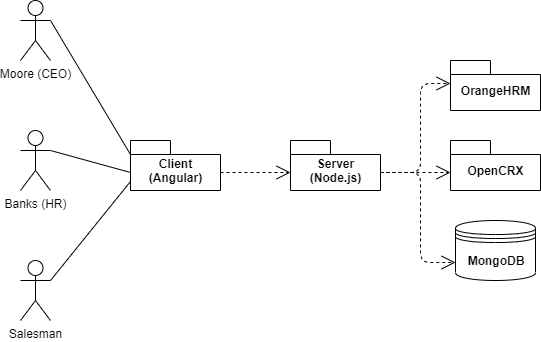

The diagram above was exported from draw.io. Its source (the exported page's mxGraphModel, read from the mxfile embedded in the PNG):
<mxGraphModel dx="737" dy="469" grid="1" gridSize="10" guides="1" tooltips="1" connect="1" arrows="1" fold="1" page="1" pageScale="1" pageWidth="827" pageHeight="1169" math="0" shadow="0">
  <root>
    <mxCell id="0" />
    <mxCell id="1" parent="0" />
    <mxCell id="QEYVhqjwYVpumGcQGwfE-1" value="Client&lt;br&gt;(Angular)" style="shape=folder;fontStyle=1;spacingTop=10;tabWidth=40;tabHeight=14;tabPosition=left;html=1;" vertex="1" parent="1">
      <mxGeometry x="180" y="160" width="90" height="50" as="geometry" />
    </mxCell>
    <mxCell id="QEYVhqjwYVpumGcQGwfE-2" value="Server&lt;br&gt;(Node.js)" style="shape=folder;fontStyle=1;spacingTop=10;tabWidth=40;tabHeight=14;tabPosition=left;html=1;" vertex="1" parent="1">
      <mxGeometry x="340" y="160" width="90" height="50" as="geometry" />
    </mxCell>
    <mxCell id="QEYVhqjwYVpumGcQGwfE-5" value="OrangeHRM" style="shape=folder;fontStyle=1;spacingTop=10;tabWidth=40;tabHeight=14;tabPosition=left;html=1;" vertex="1" parent="1">
      <mxGeometry x="500" y="80" width="90" height="50" as="geometry" />
    </mxCell>
    <mxCell id="QEYVhqjwYVpumGcQGwfE-6" value="OpenCRX" style="shape=folder;fontStyle=1;spacingTop=10;tabWidth=40;tabHeight=14;tabPosition=left;html=1;" vertex="1" parent="1">
      <mxGeometry x="500" y="160" width="90" height="50" as="geometry" />
    </mxCell>
    <mxCell id="QEYVhqjwYVpumGcQGwfE-7" value="&lt;b&gt;MongoDB&lt;/b&gt;" style="shape=datastore;whiteSpace=wrap;html=1;" vertex="1" parent="1">
      <mxGeometry x="505" y="240" width="80" height="60" as="geometry" />
    </mxCell>
    <mxCell id="QEYVhqjwYVpumGcQGwfE-9" value="" style="endArrow=open;endSize=12;dashed=1;html=1;exitX=0;exitY=0;exitDx=90;exitDy=32;exitPerimeter=0;entryX=0;entryY=0;entryDx=0;entryDy=32;entryPerimeter=0;" edge="1" parent="1" source="QEYVhqjwYVpumGcQGwfE-1" target="QEYVhqjwYVpumGcQGwfE-2">
      <mxGeometry width="160" relative="1" as="geometry">
        <mxPoint x="280" y="260" as="sourcePoint" />
        <mxPoint x="440" y="260" as="targetPoint" />
      </mxGeometry>
    </mxCell>
    <mxCell id="QEYVhqjwYVpumGcQGwfE-10" value="" style="endArrow=open;endSize=12;dashed=1;html=1;exitX=0;exitY=0;exitDx=90;exitDy=32;exitPerimeter=0;entryX=0;entryY=0;entryDx=0;entryDy=23;entryPerimeter=0;" edge="1" parent="1" source="QEYVhqjwYVpumGcQGwfE-2" target="QEYVhqjwYVpumGcQGwfE-5">
      <mxGeometry width="160" relative="1" as="geometry">
        <mxPoint x="430" y="240" as="sourcePoint" />
        <mxPoint x="500" y="240" as="targetPoint" />
        <Array as="points">
          <mxPoint x="470" y="192" />
          <mxPoint x="470" y="103" />
        </Array>
      </mxGeometry>
    </mxCell>
    <mxCell id="QEYVhqjwYVpumGcQGwfE-11" value="" style="endArrow=open;endSize=12;dashed=1;html=1;exitX=0;exitY=0;exitDx=90;exitDy=32;exitPerimeter=0;entryX=0;entryY=0;entryDx=0;entryDy=32;entryPerimeter=0;" edge="1" parent="1" source="QEYVhqjwYVpumGcQGwfE-2" target="QEYVhqjwYVpumGcQGwfE-6">
      <mxGeometry width="160" relative="1" as="geometry">
        <mxPoint x="490" y="250" as="sourcePoint" />
        <mxPoint x="650" y="250" as="targetPoint" />
      </mxGeometry>
    </mxCell>
    <mxCell id="QEYVhqjwYVpumGcQGwfE-12" value="" style="endArrow=open;endSize=12;dashed=1;html=1;exitX=0;exitY=0;exitDx=90;exitDy=32;exitPerimeter=0;entryX=0;entryY=0.7;entryDx=0;entryDy=0;" edge="1" parent="1" source="QEYVhqjwYVpumGcQGwfE-2" target="QEYVhqjwYVpumGcQGwfE-7">
      <mxGeometry width="160" relative="1" as="geometry">
        <mxPoint x="420" y="230" as="sourcePoint" />
        <mxPoint x="470" y="290" as="targetPoint" />
        <Array as="points">
          <mxPoint x="470" y="192" />
          <mxPoint x="470" y="282" />
        </Array>
      </mxGeometry>
    </mxCell>
    <mxCell id="QEYVhqjwYVpumGcQGwfE-13" value="Moore (CEO)" style="shape=umlActor;verticalLabelPosition=bottom;labelBackgroundColor=#ffffff;verticalAlign=top;html=1;" vertex="1" parent="1">
      <mxGeometry x="70" y="20" width="30" height="60" as="geometry" />
    </mxCell>
    <mxCell id="QEYVhqjwYVpumGcQGwfE-14" value="Banks (HR)" style="shape=umlActor;verticalLabelPosition=bottom;labelBackgroundColor=#ffffff;verticalAlign=top;html=1;" vertex="1" parent="1">
      <mxGeometry x="70" y="150" width="30" height="60" as="geometry" />
    </mxCell>
    <mxCell id="QEYVhqjwYVpumGcQGwfE-16" value="Salesman" style="shape=umlActor;verticalLabelPosition=bottom;labelBackgroundColor=#ffffff;verticalAlign=top;html=1;" vertex="1" parent="1">
      <mxGeometry x="70" y="280" width="30" height="60" as="geometry" />
    </mxCell>
    <mxCell id="QEYVhqjwYVpumGcQGwfE-18" value="" style="endArrow=none;html=1;exitX=1;exitY=0.3333333333333333;exitDx=0;exitDy=0;exitPerimeter=0;entryX=0;entryY=0;entryDx=0;entryDy=14;entryPerimeter=0;" edge="1" parent="1" source="QEYVhqjwYVpumGcQGwfE-13" target="QEYVhqjwYVpumGcQGwfE-1">
      <mxGeometry width="50" height="50" relative="1" as="geometry">
        <mxPoint x="250" y="100" as="sourcePoint" />
        <mxPoint x="300" y="50" as="targetPoint" />
      </mxGeometry>
    </mxCell>
    <mxCell id="QEYVhqjwYVpumGcQGwfE-19" value="" style="endArrow=none;html=1;exitX=1;exitY=0.3333333333333333;exitDx=0;exitDy=0;exitPerimeter=0;entryX=0;entryY=0;entryDx=0;entryDy=32;entryPerimeter=0;" edge="1" parent="1" source="QEYVhqjwYVpumGcQGwfE-14" target="QEYVhqjwYVpumGcQGwfE-1">
      <mxGeometry width="50" height="50" relative="1" as="geometry">
        <mxPoint x="200" y="110" as="sourcePoint" />
        <mxPoint x="250" y="60" as="targetPoint" />
      </mxGeometry>
    </mxCell>
    <mxCell id="QEYVhqjwYVpumGcQGwfE-20" value="" style="endArrow=none;html=1;exitX=1;exitY=0.3333333333333333;exitDx=0;exitDy=0;exitPerimeter=0;entryX=0;entryY=0;entryDx=0;entryDy=41;entryPerimeter=0;" edge="1" parent="1" source="QEYVhqjwYVpumGcQGwfE-16" target="QEYVhqjwYVpumGcQGwfE-1">
      <mxGeometry width="50" height="50" relative="1" as="geometry">
        <mxPoint x="140" y="340" as="sourcePoint" />
        <mxPoint x="190" y="290" as="targetPoint" />
      </mxGeometry>
    </mxCell>
  </root>
</mxGraphModel>